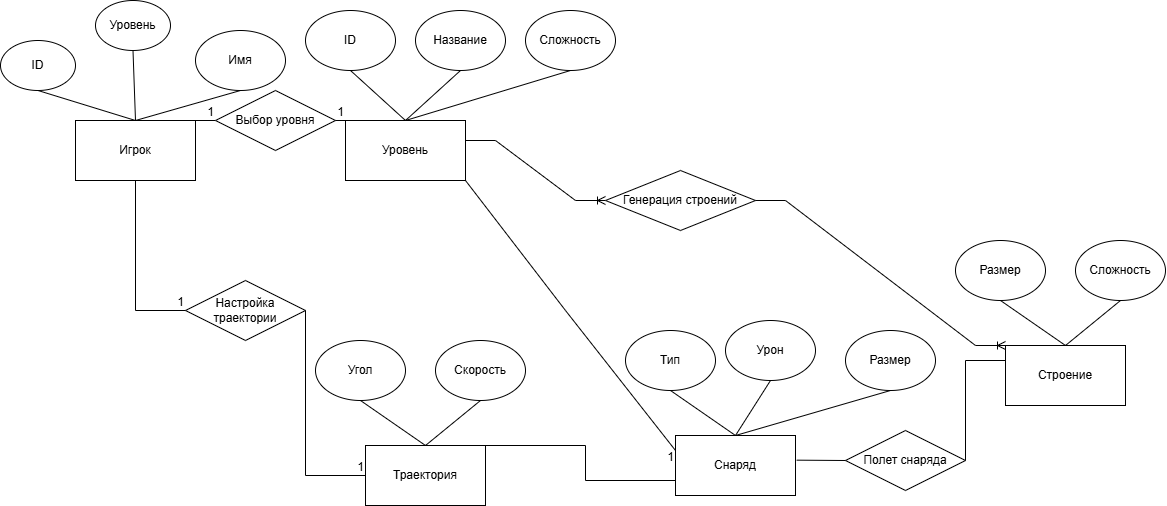

The diagram above was exported from draw.io. Its source (the exported page's mxGraphModel, read from the mxfile embedded in the PNG):
<mxGraphModel dx="1504" dy="913" grid="1" gridSize="10" guides="1" tooltips="1" connect="1" arrows="1" fold="1" page="1" pageScale="1" pageWidth="850" pageHeight="1100" math="0" shadow="0">
  <root>
    <mxCell id="0" />
    <mxCell id="1" parent="0" />
    <mxCell id="ru05NAbcwj8Kzuh8k5xY-20" value="" style="endArrow=none;html=1;rounded=0;exitX=1;exitY=0;exitDx=0;exitDy=0;entryX=0;entryY=0.5;entryDx=0;entryDy=0;" edge="1" parent="1" source="ru05NAbcwj8Kzuh8k5xY-26" target="ru05NAbcwj8Kzuh8k5xY-35">
      <mxGeometry relative="1" as="geometry">
        <mxPoint x="240.79999999999995" y="135.938" as="sourcePoint" />
        <mxPoint x="280" y="130.00000000000003" as="targetPoint" />
      </mxGeometry>
    </mxCell>
    <mxCell id="ru05NAbcwj8Kzuh8k5xY-21" value="1" style="resizable=0;html=1;whiteSpace=wrap;align=right;verticalAlign=bottom;" connectable="0" vertex="1" parent="ru05NAbcwj8Kzuh8k5xY-20">
      <mxGeometry x="1" relative="1" as="geometry" />
    </mxCell>
    <mxCell id="ru05NAbcwj8Kzuh8k5xY-22" value="" style="edgeStyle=entityRelationEdgeStyle;fontSize=12;html=1;endArrow=ERoneToMany;rounded=0;entryX=0;entryY=0.5;entryDx=0;entryDy=0;exitX=1;exitY=0.25;exitDx=0;exitDy=0;" edge="1" parent="1" target="ru05NAbcwj8Kzuh8k5xY-78">
      <mxGeometry width="100" height="100" relative="1" as="geometry">
        <mxPoint x="510" y="150" as="sourcePoint" />
        <mxPoint x="650.96" y="385.4999999999998" as="targetPoint" />
        <Array as="points">
          <mxPoint x="560" y="295" />
          <mxPoint x="540" y="200" />
          <mxPoint x="590" y="395" />
          <mxPoint x="670" y="410" />
        </Array>
      </mxGeometry>
    </mxCell>
    <mxCell id="ru05NAbcwj8Kzuh8k5xY-23" value="" style="endArrow=none;html=1;rounded=0;exitX=1;exitY=0;exitDx=0;exitDy=0;entryX=0;entryY=0.75;entryDx=0;entryDy=0;" edge="1" parent="1" source="ru05NAbcwj8Kzuh8k5xY-59" target="ru05NAbcwj8Kzuh8k5xY-65">
      <mxGeometry relative="1" as="geometry">
        <mxPoint x="540" y="469" as="sourcePoint" />
        <mxPoint x="647.28" y="455.9380000000001" as="targetPoint" />
        <Array as="points">
          <mxPoint x="630" y="455" />
          <mxPoint x="630" y="490" />
        </Array>
      </mxGeometry>
    </mxCell>
    <mxCell id="ru05NAbcwj8Kzuh8k5xY-26" value="Игрок" style="rounded=0;whiteSpace=wrap;html=1;" vertex="1" parent="1">
      <mxGeometry x="120" y="130" width="120" height="60" as="geometry" />
    </mxCell>
    <mxCell id="ru05NAbcwj8Kzuh8k5xY-27" value="ID" style="ellipse;whiteSpace=wrap;html=1;" vertex="1" parent="1">
      <mxGeometry x="45" y="50" width="75" height="50" as="geometry" />
    </mxCell>
    <mxCell id="ru05NAbcwj8Kzuh8k5xY-28" value="Имя" style="ellipse;whiteSpace=wrap;html=1;" vertex="1" parent="1">
      <mxGeometry x="240" y="40" width="90" height="60" as="geometry" />
    </mxCell>
    <mxCell id="ru05NAbcwj8Kzuh8k5xY-29" value="Уровень" style="ellipse;whiteSpace=wrap;html=1;" vertex="1" parent="1">
      <mxGeometry x="140" y="10" width="75" height="50" as="geometry" />
    </mxCell>
    <mxCell id="ru05NAbcwj8Kzuh8k5xY-30" value="" style="endArrow=none;html=1;rounded=0;entryX=0.5;entryY=1;entryDx=0;entryDy=0;exitX=0.5;exitY=0;exitDx=0;exitDy=0;" edge="1" parent="1" source="ru05NAbcwj8Kzuh8k5xY-26" target="ru05NAbcwj8Kzuh8k5xY-27">
      <mxGeometry width="50" height="50" relative="1" as="geometry">
        <mxPoint x="280" y="180" as="sourcePoint" />
        <mxPoint x="330" y="130" as="targetPoint" />
      </mxGeometry>
    </mxCell>
    <mxCell id="ru05NAbcwj8Kzuh8k5xY-31" value="" style="endArrow=none;html=1;rounded=0;entryX=0.5;entryY=1;entryDx=0;entryDy=0;exitX=0.5;exitY=0;exitDx=0;exitDy=0;" edge="1" parent="1" source="ru05NAbcwj8Kzuh8k5xY-26" target="ru05NAbcwj8Kzuh8k5xY-29">
      <mxGeometry width="50" height="50" relative="1" as="geometry">
        <mxPoint x="280" y="180" as="sourcePoint" />
        <mxPoint x="330" y="130" as="targetPoint" />
      </mxGeometry>
    </mxCell>
    <mxCell id="ru05NAbcwj8Kzuh8k5xY-33" value="" style="endArrow=none;html=1;rounded=0;entryX=0.5;entryY=1;entryDx=0;entryDy=0;exitX=0.5;exitY=0;exitDx=0;exitDy=0;" edge="1" parent="1" source="ru05NAbcwj8Kzuh8k5xY-26" target="ru05NAbcwj8Kzuh8k5xY-28">
      <mxGeometry width="50" height="50" relative="1" as="geometry">
        <mxPoint x="280" y="180" as="sourcePoint" />
        <mxPoint x="330" y="130" as="targetPoint" />
      </mxGeometry>
    </mxCell>
    <mxCell id="ru05NAbcwj8Kzuh8k5xY-35" value="Выбор уровня" style="shape=rhombus;perimeter=rhombusPerimeter;whiteSpace=wrap;html=1;align=center;" vertex="1" parent="1">
      <mxGeometry x="260" y="100" width="120" height="60" as="geometry" />
    </mxCell>
    <mxCell id="ru05NAbcwj8Kzuh8k5xY-36" value="" style="endArrow=none;html=1;rounded=0;exitX=1;exitY=0.5;exitDx=0;exitDy=0;entryX=0;entryY=0;entryDx=0;entryDy=0;" edge="1" parent="1" source="ru05NAbcwj8Kzuh8k5xY-35">
      <mxGeometry relative="1" as="geometry">
        <mxPoint x="250.79999999999995" y="145.938" as="sourcePoint" />
        <mxPoint x="390" y="130" as="targetPoint" />
      </mxGeometry>
    </mxCell>
    <mxCell id="ru05NAbcwj8Kzuh8k5xY-37" value="1" style="resizable=0;html=1;whiteSpace=wrap;align=right;verticalAlign=bottom;" connectable="0" vertex="1" parent="ru05NAbcwj8Kzuh8k5xY-36">
      <mxGeometry x="1" relative="1" as="geometry" />
    </mxCell>
    <mxCell id="ru05NAbcwj8Kzuh8k5xY-38" value="Настройка траектории" style="shape=rhombus;perimeter=rhombusPerimeter;whiteSpace=wrap;html=1;align=center;" vertex="1" parent="1">
      <mxGeometry x="230" y="290" width="120" height="60" as="geometry" />
    </mxCell>
    <mxCell id="ru05NAbcwj8Kzuh8k5xY-39" value="" style="endArrow=none;html=1;rounded=0;exitX=0.5;exitY=1;exitDx=0;exitDy=0;entryX=0;entryY=0.5;entryDx=0;entryDy=0;" edge="1" parent="1" source="ru05NAbcwj8Kzuh8k5xY-26" target="ru05NAbcwj8Kzuh8k5xY-38">
      <mxGeometry relative="1" as="geometry">
        <mxPoint x="250" y="140" as="sourcePoint" />
        <mxPoint x="270" y="140" as="targetPoint" />
        <Array as="points">
          <mxPoint x="180" y="320" />
        </Array>
      </mxGeometry>
    </mxCell>
    <mxCell id="ru05NAbcwj8Kzuh8k5xY-40" value="1" style="resizable=0;html=1;whiteSpace=wrap;align=right;verticalAlign=bottom;" connectable="0" vertex="1" parent="ru05NAbcwj8Kzuh8k5xY-39">
      <mxGeometry x="1" relative="1" as="geometry" />
    </mxCell>
    <mxCell id="ru05NAbcwj8Kzuh8k5xY-41" value="" style="endArrow=none;html=1;rounded=0;exitX=1;exitY=0.5;exitDx=0;exitDy=0;entryX=0;entryY=0.5;entryDx=0;entryDy=0;" edge="1" parent="1" source="ru05NAbcwj8Kzuh8k5xY-38" target="ru05NAbcwj8Kzuh8k5xY-59">
      <mxGeometry relative="1" as="geometry">
        <mxPoint x="190" y="200" as="sourcePoint" />
        <mxPoint x="378.24" y="439.80999999999995" as="targetPoint" />
        <Array as="points">
          <mxPoint x="350" y="485" />
        </Array>
      </mxGeometry>
    </mxCell>
    <mxCell id="ru05NAbcwj8Kzuh8k5xY-42" value="1" style="resizable=0;html=1;whiteSpace=wrap;align=right;verticalAlign=bottom;" connectable="0" vertex="1" parent="ru05NAbcwj8Kzuh8k5xY-41">
      <mxGeometry x="1" relative="1" as="geometry" />
    </mxCell>
    <mxCell id="ru05NAbcwj8Kzuh8k5xY-43" value="ID" style="ellipse;whiteSpace=wrap;html=1;" vertex="1" parent="1">
      <mxGeometry x="350" y="20" width="90" height="60" as="geometry" />
    </mxCell>
    <mxCell id="ru05NAbcwj8Kzuh8k5xY-44" value="Название" style="ellipse;whiteSpace=wrap;html=1;" vertex="1" parent="1">
      <mxGeometry x="460" y="20" width="90" height="60" as="geometry" />
    </mxCell>
    <mxCell id="ru05NAbcwj8Kzuh8k5xY-45" value="Сложность" style="ellipse;whiteSpace=wrap;html=1;" vertex="1" parent="1">
      <mxGeometry x="570" y="20" width="90" height="60" as="geometry" />
    </mxCell>
    <mxCell id="ru05NAbcwj8Kzuh8k5xY-50" value="" style="endArrow=none;html=1;rounded=0;entryX=0.5;entryY=1;entryDx=0;entryDy=0;exitX=0.5;exitY=0;exitDx=0;exitDy=0;" edge="1" parent="1" source="ru05NAbcwj8Kzuh8k5xY-53" target="ru05NAbcwj8Kzuh8k5xY-43">
      <mxGeometry width="50" height="50" relative="1" as="geometry">
        <mxPoint x="470" y="130" as="sourcePoint" />
        <mxPoint x="540" y="140" as="targetPoint" />
      </mxGeometry>
    </mxCell>
    <mxCell id="ru05NAbcwj8Kzuh8k5xY-51" value="" style="endArrow=none;html=1;rounded=0;entryX=0.5;entryY=1;entryDx=0;entryDy=0;exitX=0.5;exitY=0;exitDx=0;exitDy=0;" edge="1" parent="1" source="ru05NAbcwj8Kzuh8k5xY-53" target="ru05NAbcwj8Kzuh8k5xY-44">
      <mxGeometry width="50" height="50" relative="1" as="geometry">
        <mxPoint x="470" y="130" as="sourcePoint" />
        <mxPoint x="540" y="140" as="targetPoint" />
      </mxGeometry>
    </mxCell>
    <mxCell id="ru05NAbcwj8Kzuh8k5xY-52" value="" style="endArrow=none;html=1;rounded=0;entryX=0.5;entryY=1;entryDx=0;entryDy=0;exitX=0.5;exitY=0;exitDx=0;exitDy=0;" edge="1" parent="1" source="ru05NAbcwj8Kzuh8k5xY-53" target="ru05NAbcwj8Kzuh8k5xY-45">
      <mxGeometry width="50" height="50" relative="1" as="geometry">
        <mxPoint x="470" y="130" as="sourcePoint" />
        <mxPoint x="540" y="140" as="targetPoint" />
      </mxGeometry>
    </mxCell>
    <mxCell id="ru05NAbcwj8Kzuh8k5xY-53" value="Уровень" style="rounded=0;whiteSpace=wrap;html=1;" vertex="1" parent="1">
      <mxGeometry x="390" y="130" width="120" height="60" as="geometry" />
    </mxCell>
    <mxCell id="ru05NAbcwj8Kzuh8k5xY-54" value="Строение" style="rounded=0;whiteSpace=wrap;html=1;" vertex="1" parent="1">
      <mxGeometry x="1050" y="355" width="120" height="60" as="geometry" />
    </mxCell>
    <mxCell id="ru05NAbcwj8Kzuh8k5xY-55" value="Размер" style="ellipse;whiteSpace=wrap;html=1;" vertex="1" parent="1">
      <mxGeometry x="1000" y="250" width="90" height="60" as="geometry" />
    </mxCell>
    <mxCell id="ru05NAbcwj8Kzuh8k5xY-56" value="Сложность" style="ellipse;whiteSpace=wrap;html=1;" vertex="1" parent="1">
      <mxGeometry x="1120" y="250" width="90" height="60" as="geometry" />
    </mxCell>
    <mxCell id="ru05NAbcwj8Kzuh8k5xY-57" value="" style="endArrow=none;html=1;rounded=0;entryX=0.5;entryY=1;entryDx=0;entryDy=0;exitX=0.5;exitY=0;exitDx=0;exitDy=0;" edge="1" parent="1" source="ru05NAbcwj8Kzuh8k5xY-54" target="ru05NAbcwj8Kzuh8k5xY-55">
      <mxGeometry width="50" height="50" relative="1" as="geometry">
        <mxPoint x="610" y="380" as="sourcePoint" />
        <mxPoint x="775" y="330" as="targetPoint" />
      </mxGeometry>
    </mxCell>
    <mxCell id="ru05NAbcwj8Kzuh8k5xY-58" value="" style="endArrow=none;html=1;rounded=0;entryX=0.5;entryY=1;entryDx=0;entryDy=0;exitX=0.5;exitY=0;exitDx=0;exitDy=0;" edge="1" parent="1" source="ru05NAbcwj8Kzuh8k5xY-54" target="ru05NAbcwj8Kzuh8k5xY-56">
      <mxGeometry width="50" height="50" relative="1" as="geometry">
        <mxPoint x="1120" y="365" as="sourcePoint" />
        <mxPoint x="1055" y="320" as="targetPoint" />
      </mxGeometry>
    </mxCell>
    <mxCell id="ru05NAbcwj8Kzuh8k5xY-59" value="Траектория" style="rounded=0;whiteSpace=wrap;html=1;" vertex="1" parent="1">
      <mxGeometry x="410" y="455" width="120" height="60" as="geometry" />
    </mxCell>
    <mxCell id="ru05NAbcwj8Kzuh8k5xY-60" value="Угол" style="ellipse;whiteSpace=wrap;html=1;" vertex="1" parent="1">
      <mxGeometry x="360" y="350" width="90" height="60" as="geometry" />
    </mxCell>
    <mxCell id="ru05NAbcwj8Kzuh8k5xY-61" value="Скорость" style="ellipse;whiteSpace=wrap;html=1;" vertex="1" parent="1">
      <mxGeometry x="480" y="350" width="90" height="60" as="geometry" />
    </mxCell>
    <mxCell id="ru05NAbcwj8Kzuh8k5xY-62" value="" style="endArrow=none;html=1;rounded=0;entryX=0.5;entryY=1;entryDx=0;entryDy=0;exitX=0.5;exitY=0;exitDx=0;exitDy=0;" edge="1" parent="1" source="ru05NAbcwj8Kzuh8k5xY-59" target="ru05NAbcwj8Kzuh8k5xY-60">
      <mxGeometry width="50" height="50" relative="1" as="geometry">
        <mxPoint x="-30" y="480" as="sourcePoint" />
        <mxPoint x="135" y="430" as="targetPoint" />
      </mxGeometry>
    </mxCell>
    <mxCell id="ru05NAbcwj8Kzuh8k5xY-63" value="" style="endArrow=none;html=1;rounded=0;entryX=0.5;entryY=1;entryDx=0;entryDy=0;exitX=0.5;exitY=0;exitDx=0;exitDy=0;" edge="1" parent="1" source="ru05NAbcwj8Kzuh8k5xY-59" target="ru05NAbcwj8Kzuh8k5xY-61">
      <mxGeometry width="50" height="50" relative="1" as="geometry">
        <mxPoint x="480" y="465" as="sourcePoint" />
        <mxPoint x="415" y="420" as="targetPoint" />
      </mxGeometry>
    </mxCell>
    <mxCell id="ru05NAbcwj8Kzuh8k5xY-64" value="1" style="resizable=0;html=1;whiteSpace=wrap;align=right;verticalAlign=bottom;" connectable="0" vertex="1" parent="1">
      <mxGeometry x="720.1282051282051" y="475" as="geometry" />
    </mxCell>
    <mxCell id="ru05NAbcwj8Kzuh8k5xY-65" value="Снаряд" style="rounded=0;whiteSpace=wrap;html=1;" vertex="1" parent="1">
      <mxGeometry x="720" y="445" width="120" height="60" as="geometry" />
    </mxCell>
    <mxCell id="ru05NAbcwj8Kzuh8k5xY-66" value="Тип" style="ellipse;whiteSpace=wrap;html=1;" vertex="1" parent="1">
      <mxGeometry x="670" y="340" width="90" height="60" as="geometry" />
    </mxCell>
    <mxCell id="ru05NAbcwj8Kzuh8k5xY-67" value="Урон" style="ellipse;whiteSpace=wrap;html=1;" vertex="1" parent="1">
      <mxGeometry x="770" y="330" width="90" height="60" as="geometry" />
    </mxCell>
    <mxCell id="ru05NAbcwj8Kzuh8k5xY-68" value="" style="endArrow=none;html=1;rounded=0;entryX=0.5;entryY=1;entryDx=0;entryDy=0;exitX=0.5;exitY=0;exitDx=0;exitDy=0;" edge="1" parent="1" source="ru05NAbcwj8Kzuh8k5xY-65" target="ru05NAbcwj8Kzuh8k5xY-66">
      <mxGeometry width="50" height="50" relative="1" as="geometry">
        <mxPoint x="280" y="470" as="sourcePoint" />
        <mxPoint x="445" y="420" as="targetPoint" />
      </mxGeometry>
    </mxCell>
    <mxCell id="ru05NAbcwj8Kzuh8k5xY-69" value="" style="endArrow=none;html=1;rounded=0;entryX=0.5;entryY=1;entryDx=0;entryDy=0;exitX=0.5;exitY=0;exitDx=0;exitDy=0;" edge="1" parent="1" source="ru05NAbcwj8Kzuh8k5xY-65" target="ru05NAbcwj8Kzuh8k5xY-67">
      <mxGeometry width="50" height="50" relative="1" as="geometry">
        <mxPoint x="790" y="455" as="sourcePoint" />
        <mxPoint x="725" y="410" as="targetPoint" />
      </mxGeometry>
    </mxCell>
    <mxCell id="ru05NAbcwj8Kzuh8k5xY-70" value="Размер" style="ellipse;whiteSpace=wrap;html=1;" vertex="1" parent="1">
      <mxGeometry x="890" y="340" width="90" height="60" as="geometry" />
    </mxCell>
    <mxCell id="ru05NAbcwj8Kzuh8k5xY-71" value="" style="endArrow=none;html=1;rounded=0;entryX=0.5;entryY=1;entryDx=0;entryDy=0;exitX=0.5;exitY=0;exitDx=0;exitDy=0;" edge="1" parent="1" source="ru05NAbcwj8Kzuh8k5xY-65" target="ru05NAbcwj8Kzuh8k5xY-70">
      <mxGeometry width="50" height="50" relative="1" as="geometry">
        <mxPoint x="790" y="455" as="sourcePoint" />
        <mxPoint x="845" y="410" as="targetPoint" />
      </mxGeometry>
    </mxCell>
    <mxCell id="ru05NAbcwj8Kzuh8k5xY-74" value="Полет снаряда" style="shape=rhombus;perimeter=rhombusPerimeter;whiteSpace=wrap;html=1;align=center;" vertex="1" parent="1">
      <mxGeometry x="890" y="440" width="120" height="60" as="geometry" />
    </mxCell>
    <mxCell id="ru05NAbcwj8Kzuh8k5xY-76" value="" style="endArrow=none;html=1;rounded=0;exitX=1.01;exitY=0.411;exitDx=0;exitDy=0;entryX=0;entryY=0.5;entryDx=0;entryDy=0;exitPerimeter=0;" edge="1" parent="1" source="ru05NAbcwj8Kzuh8k5xY-65" target="ru05NAbcwj8Kzuh8k5xY-74">
      <mxGeometry width="50" height="50" relative="1" as="geometry">
        <mxPoint x="850" y="380" as="sourcePoint" />
        <mxPoint x="900" y="330" as="targetPoint" />
      </mxGeometry>
    </mxCell>
    <mxCell id="ru05NAbcwj8Kzuh8k5xY-77" value="" style="endArrow=none;html=1;rounded=0;exitX=1;exitY=0.5;exitDx=0;exitDy=0;entryX=0;entryY=0.25;entryDx=0;entryDy=0;" edge="1" parent="1" source="ru05NAbcwj8Kzuh8k5xY-74" target="ru05NAbcwj8Kzuh8k5xY-54">
      <mxGeometry width="50" height="50" relative="1" as="geometry">
        <mxPoint x="850" y="380" as="sourcePoint" />
        <mxPoint x="900" y="330" as="targetPoint" />
        <Array as="points">
          <mxPoint x="1010" y="370" />
        </Array>
      </mxGeometry>
    </mxCell>
    <mxCell id="ru05NAbcwj8Kzuh8k5xY-78" value="Генерация строений" style="shape=rhombus;perimeter=rhombusPerimeter;whiteSpace=wrap;html=1;align=center;" vertex="1" parent="1">
      <mxGeometry x="650" y="180" width="150" height="60" as="geometry" />
    </mxCell>
    <mxCell id="ru05NAbcwj8Kzuh8k5xY-79" value="" style="edgeStyle=entityRelationEdgeStyle;fontSize=12;html=1;endArrow=ERoneToMany;rounded=0;entryX=0;entryY=0;entryDx=0;entryDy=0;exitX=1;exitY=0.5;exitDx=0;exitDy=0;" edge="1" parent="1" source="ru05NAbcwj8Kzuh8k5xY-78" target="ru05NAbcwj8Kzuh8k5xY-54">
      <mxGeometry width="100" height="100" relative="1" as="geometry">
        <mxPoint x="520" y="160" as="sourcePoint" />
        <mxPoint x="550" y="280" as="targetPoint" />
        <Array as="points">
          <mxPoint x="570" y="305" />
          <mxPoint x="550" y="210" />
          <mxPoint x="600" y="405" />
          <mxPoint x="680" y="420" />
        </Array>
      </mxGeometry>
    </mxCell>
    <mxCell id="ru05NAbcwj8Kzuh8k5xY-80" value="" style="endArrow=none;html=1;rounded=0;exitX=1;exitY=1;exitDx=0;exitDy=0;entryX=0;entryY=0.25;entryDx=0;entryDy=0;" edge="1" parent="1" source="ru05NAbcwj8Kzuh8k5xY-53" target="ru05NAbcwj8Kzuh8k5xY-65">
      <mxGeometry width="50" height="50" relative="1" as="geometry">
        <mxPoint x="550" y="350" as="sourcePoint" />
        <mxPoint x="600" y="300" as="targetPoint" />
        <Array as="points">
          <mxPoint x="610" y="320" />
        </Array>
      </mxGeometry>
    </mxCell>
  </root>
</mxGraphModel>